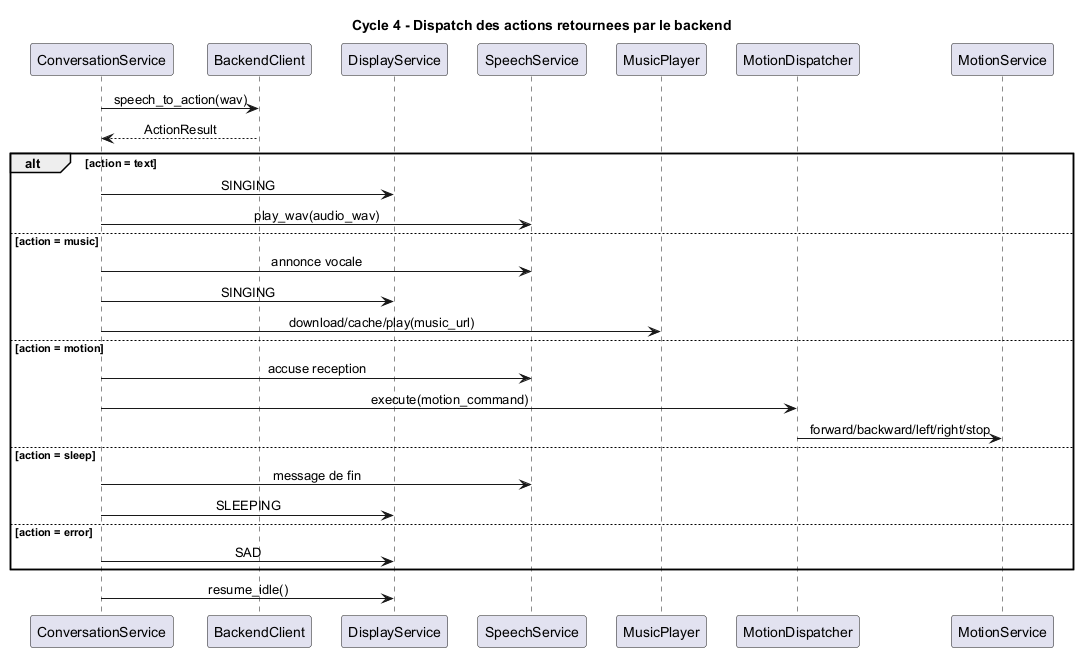

The diagram above was rendered by PlantUML. Its source (embedded in the PNG):
@startuml
title Cycle 4 - Dispatch des actions retournees par le backend

skinparam sequenceMessageAlign center
skinparam responseMessageBelowArrow true
skinparam ParticipantPadding 10
skinparam shadowing false

participant "ConversationService" as CONV
participant "BackendClient" as API
participant "DisplayService" as DISPLAY
participant "SpeechService" as SPEECH
participant "MusicPlayer" as MUSIC
participant "MotionDispatcher" as DISPATCH
participant "MotionService" as MOTION

CONV -> API : speech_to_action(wav)
API --> CONV : ActionResult

alt action = text
  CONV -> DISPLAY : SINGING
  CONV -> SPEECH : play_wav(audio_wav)
else action = music
  CONV -> SPEECH : annonce vocale
  CONV -> DISPLAY : SINGING
  CONV -> MUSIC : download/cache/play(music_url)
else action = motion
  CONV -> SPEECH : accuse reception
  CONV -> DISPATCH : execute(motion_command)
  DISPATCH -> MOTION : forward/backward/left/right/stop
else action = sleep
  CONV -> SPEECH : message de fin
  CONV -> DISPLAY : SLEEPING
else action = error
  CONV -> DISPLAY : SAD
end

CONV -> DISPLAY : resume_idle()

@enduml